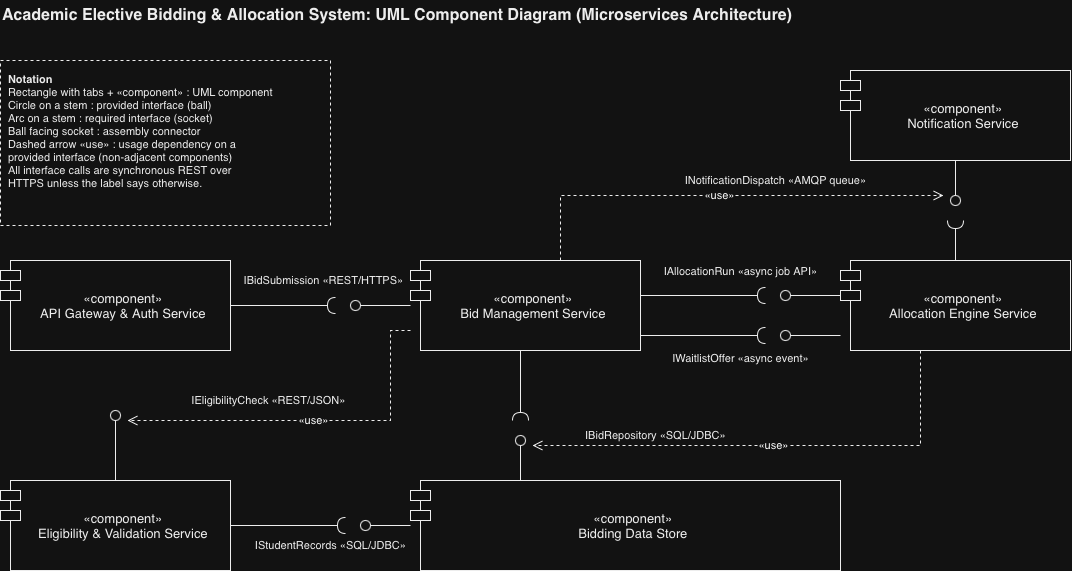

The diagram above was exported from draw.io. Its source (the exported page's mxGraphModel, read from the mxfile embedded in the PNG):
<mxGraphModel dx="934" dy="1471" grid="0" gridSize="10" guides="1" tooltips="1" connect="1" arrows="1" fold="1" page="1" pageScale="1" pageWidth="1169" pageHeight="826" math="0" shadow="0">
  <root>
    <mxCell id="0" />
    <mxCell id="1" parent="0" />
    <mxCell id="GW" parent="1" style="html=1;whiteSpace=wrap;shape=module;align=center;verticalAlign=middle;spacingLeft=16;fillColor=#FFFFFF;strokeColor=#000000;fontSize=13;fontColor=#000000;" value="«component»&#10;API Gateway &amp; Auth Service" vertex="1">
      <mxGeometry height="90" width="230" x="40" y="230" as="geometry" />
    </mxCell>
    <mxCell id="BID" parent="1" style="html=1;whiteSpace=wrap;shape=module;align=center;verticalAlign=middle;spacingLeft=16;fillColor=#FFFFFF;strokeColor=#000000;fontSize=13;fontColor=#000000;" value="«component»&#10;Bid Management Service" vertex="1">
      <mxGeometry height="90" width="230" x="450" y="230" as="geometry" />
    </mxCell>
    <mxCell id="ALLOC" parent="1" style="html=1;whiteSpace=wrap;shape=module;align=center;verticalAlign=middle;spacingLeft=16;fillColor=#FFFFFF;strokeColor=#000000;fontSize=13;fontColor=#000000;" value="«component»&#10;Allocation Engine Service" vertex="1">
      <mxGeometry height="90" width="230" x="880" y="230" as="geometry" />
    </mxCell>
    <mxCell id="NOTIF" parent="1" style="html=1;whiteSpace=wrap;shape=module;align=center;verticalAlign=middle;spacingLeft=16;fillColor=#FFFFFF;strokeColor=#000000;fontSize=13;fontColor=#000000;" value="«component»&#10;Notification Service" vertex="1">
      <mxGeometry height="90" width="230" x="880" y="40" as="geometry" />
    </mxCell>
    <mxCell id="ELIG" parent="1" style="html=1;whiteSpace=wrap;shape=module;align=center;verticalAlign=middle;spacingLeft=16;fillColor=#FFFFFF;strokeColor=#000000;fontSize=13;fontColor=#000000;" value="«component»&#10;Eligibility &amp; Validation Service" vertex="1">
      <mxGeometry height="90" width="230" x="40" y="450" as="geometry" />
    </mxCell>
    <mxCell id="STORE" parent="1" style="html=1;whiteSpace=wrap;shape=module;align=center;verticalAlign=middle;spacingLeft=16;fillColor=#FFFFFF;strokeColor=#000000;fontSize=13;fontColor=#000000;" value="«component»&#10;Bidding Data Store" vertex="1">
      <mxGeometry height="90" width="430" x="450" y="450" as="geometry" />
    </mxCell>
    <mxCell id="b1" parent="1" style="shape=lollipop;html=1;strokeColor=#000000;fillColor=#FFFFFF;direction=north;" value="" vertex="1">
      <mxGeometry height="20" width="60" x="390" y="265" as="geometry" />
    </mxCell>
    <mxCell id="s1" parent="1" style="shape=requires;html=1;strokeColor=#000000;fillColor=none;direction=south;" value="" vertex="1">
      <mxGeometry height="20" width="110" x="270" y="265" as="geometry" />
    </mxCell>
    <mxCell id="l1" parent="1" style="text;html=1;align=center;verticalAlign=middle;fontSize=11;fontColor=#000000;" value="IBidSubmission «REST/HTTPS»" vertex="1">
      <mxGeometry height="20" width="175" x="275" y="240" as="geometry" />
    </mxCell>
    <mxCell id="b2" parent="1" style="shape=lollipop;html=1;strokeColor=#000000;fillColor=#FFFFFF;direction=east;" value="" vertex="1">
      <mxGeometry height="70" width="20" x="145" y="380" as="geometry" />
    </mxCell>
    <mxCell id="u2" edge="1" parent="1" style="endArrow=open;endFill=0;endSize=8;dashed=1;html=1;rounded=0;edgeStyle=orthogonalEdgeStyle;strokeColor=#000000;exitX=0;exitY=0;jettySize=auto;" value="«use»">
      <mxGeometry relative="1" as="geometry">
        <Array as="points">
          <mxPoint x="430" y="300" />
          <mxPoint x="430" y="390" />
        </Array>
        <mxPoint x="450" y="300" as="sourcePoint" />
        <mxPoint x="167" y="390" as="targetPoint" />
      </mxGeometry>
    </mxCell>
    <mxCell id="l2" parent="1" style="text;html=1;align=center;verticalAlign=middle;fontSize=11;fontColor=#000000;" value="IEligibilityCheck «REST/JSON»" vertex="1">
      <mxGeometry height="20" width="225" x="195" y="360" as="geometry" />
    </mxCell>
    <mxCell id="b3" parent="1" style="shape=lollipop;html=1;strokeColor=#000000;fillColor=#FFFFFF;direction=north;" value="" vertex="1">
      <mxGeometry height="20" width="60" x="820" y="255" as="geometry" />
    </mxCell>
    <mxCell id="s3" parent="1" style="shape=requires;html=1;strokeColor=#000000;fillColor=none;direction=south;" value="" vertex="1">
      <mxGeometry height="20" width="130" x="680" y="255" as="geometry" />
    </mxCell>
    <mxCell id="l3" parent="1" style="text;html=1;align=center;verticalAlign=middle;fontSize=11;fontColor=#000000;" value="IAllocationRun «async job API»" vertex="1">
      <mxGeometry height="20" width="180" x="690" y="231" as="geometry" />
    </mxCell>
    <mxCell id="b4" parent="1" style="shape=lollipop;html=1;strokeColor=#000000;fillColor=#FFFFFF;direction=north;" value="" vertex="1">
      <mxGeometry height="20" width="60" x="820" y="295" as="geometry" />
    </mxCell>
    <mxCell id="s4" parent="1" style="shape=requires;html=1;strokeColor=#000000;fillColor=none;direction=south;" value="" vertex="1">
      <mxGeometry height="20" width="130" x="680" y="295" as="geometry" />
    </mxCell>
    <mxCell id="l4" parent="1" style="text;html=1;align=center;verticalAlign=middle;fontSize=11;fontColor=#000000;" value="IWaitlistOffer «async event»" vertex="1">
      <mxGeometry height="20" width="180" x="690" y="318" as="geometry" />
    </mxCell>
    <mxCell id="b5" parent="1" style="shape=lollipop;html=1;strokeColor=#000000;fillColor=#FFFFFF;direction=west;" value="" vertex="1">
      <mxGeometry height="45" width="20" x="985" y="130" as="geometry" />
    </mxCell>
    <mxCell id="s5" parent="1" style="shape=requires;html=1;strokeColor=#000000;fillColor=none;direction=east;" value="" vertex="1">
      <mxGeometry height="45" width="20" x="985" y="185" as="geometry" />
    </mxCell>
    <mxCell id="u5" edge="1" parent="1" style="endArrow=open;endFill=0;endSize=8;dashed=1;html=1;rounded=0;edgeStyle=orthogonalEdgeStyle;strokeColor=#000000;exitX=0;exitY=0;jettySize=auto;" value="«use»">
      <mxGeometry relative="1" as="geometry">
        <Array as="points">
          <mxPoint x="600" y="165" />
        </Array>
        <mxPoint x="600" y="230" as="sourcePoint" />
        <mxPoint x="983" y="165" as="targetPoint" />
      </mxGeometry>
    </mxCell>
    <mxCell id="l5" parent="1" style="text;html=1;align=center;verticalAlign=middle;fontSize=11;fontColor=#000000;" value="INotificationDispatch «AMQP queue»" vertex="1">
      <mxGeometry height="20" width="250" x="690" y="140" as="geometry" />
    </mxCell>
    <mxCell id="b6" parent="1" style="shape=lollipop;html=1;strokeColor=#000000;fillColor=#FFFFFF;direction=east;" value="" vertex="1">
      <mxGeometry height="45" width="20" x="550" y="405" as="geometry" />
    </mxCell>
    <mxCell id="s6" parent="1" style="shape=requires;html=1;strokeColor=#000000;fillColor=none;direction=west;" value="" vertex="1">
      <mxGeometry height="75" width="20" x="550" y="320" as="geometry" />
    </mxCell>
    <mxCell id="u6" edge="1" parent="1" style="endArrow=open;endFill=0;endSize=8;dashed=1;html=1;rounded=0;edgeStyle=orthogonalEdgeStyle;strokeColor=#000000;exitX=0;exitY=0;jettySize=auto;" value="«use»">
      <mxGeometry relative="1" as="geometry">
        <Array as="points">
          <mxPoint x="960" y="415" />
        </Array>
        <mxPoint x="960" y="320" as="sourcePoint" />
        <mxPoint x="572" y="415" as="targetPoint" />
      </mxGeometry>
    </mxCell>
    <mxCell id="l6" parent="1" style="text;html=1;align=center;verticalAlign=middle;fontSize=11;fontColor=#000000;" value="IBidRepository «SQL/JDBC»" vertex="1">
      <mxGeometry height="20" width="190" x="600" y="395" as="geometry" />
    </mxCell>
    <mxCell id="b7" parent="1" style="shape=lollipop;html=1;strokeColor=#000000;fillColor=#FFFFFF;direction=north;" value="" vertex="1">
      <mxGeometry height="20" width="50" x="400" y="485" as="geometry" />
    </mxCell>
    <mxCell id="s7" parent="1" style="shape=requires;html=1;strokeColor=#000000;fillColor=none;direction=south;" value="" vertex="1">
      <mxGeometry height="20" width="120" x="270" y="485" as="geometry" />
    </mxCell>
    <mxCell id="l7" parent="1" style="text;html=1;align=center;verticalAlign=middle;fontSize=11;fontColor=#000000;" value="IStudentRecords «SQL/JDBC»" vertex="1">
      <mxGeometry height="20" width="190" x="275" y="505" as="geometry" />
    </mxCell>
    <mxCell id="title" parent="1" style="text;html=1;align=left;verticalAlign=middle;fontSize=16;fontStyle=1;fontColor=#000000;" value="Academic Elective Bidding &amp; Allocation System: UML Component Diagram (Microservices Architecture)" vertex="1">
      <mxGeometry height="30" width="900" x="40" y="-30" as="geometry" />
    </mxCell>
    <mxCell id="legend" parent="1" style="rounded=0;whiteSpace=wrap;html=1;align=left;verticalAlign=top;spacing=8;fontSize=11;fillColor=#FFFFFF;strokeColor=#000000;dashed=1;fontColor=#000000;" value="&lt;b&gt;Notation&lt;/b&gt;&lt;br&gt;Rectangle with tabs + «component» : UML component&lt;br&gt;Circle on a stem : provided interface (ball)&lt;br&gt;Arc on a stem : required interface (socket)&lt;br&gt;Ball facing socket : assembly connector&lt;br&gt;Dashed arrow «use» : usage dependency on a&lt;br&gt;provided interface (non-adjacent components)&lt;br&gt;All interface calls are synchronous REST over&lt;br&gt;HTTPS unless the label says otherwise." vertex="1">
      <mxGeometry height="165" width="330" x="40" y="30" as="geometry" />
    </mxCell>
  </root>
</mxGraphModel>